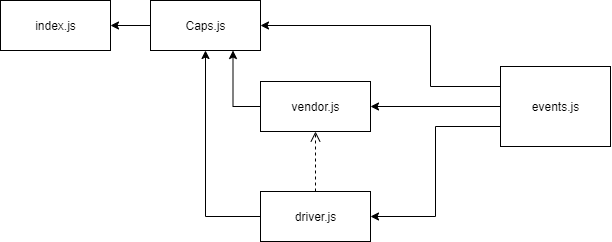

The diagram above was exported from draw.io. Its source (the exported page's mxGraphModel, read from the mxfile embedded in the PNG):
<mxGraphModel dx="723" dy="375" grid="1" gridSize="10" guides="1" tooltips="1" connect="1" arrows="1" fold="1" page="1" pageScale="1" pageWidth="850" pageHeight="1100" background="#ffffff" math="0" shadow="0">
  <root>
    <mxCell id="0" />
    <mxCell id="1" parent="0" />
    <mxCell id="ImhQxWJ1Z-26zh_jL5S5-1" value="index.js" style="html=1;" vertex="1" parent="1">
      <mxGeometry x="140" y="239" width="110" height="50" as="geometry" />
    </mxCell>
    <mxCell id="ImhQxWJ1Z-26zh_jL5S5-5" style="edgeStyle=orthogonalEdgeStyle;rounded=0;orthogonalLoop=1;jettySize=auto;html=1;exitX=0;exitY=0.25;exitDx=0;exitDy=0;entryX=1;entryY=0.5;entryDx=0;entryDy=0;" edge="1" parent="1" source="ImhQxWJ1Z-26zh_jL5S5-2" target="ImhQxWJ1Z-26zh_jL5S5-3">
      <mxGeometry relative="1" as="geometry">
        <Array as="points">
          <mxPoint x="570" y="325" />
          <mxPoint x="570" y="264" />
        </Array>
      </mxGeometry>
    </mxCell>
    <mxCell id="ImhQxWJ1Z-26zh_jL5S5-8" style="edgeStyle=orthogonalEdgeStyle;rounded=0;orthogonalLoop=1;jettySize=auto;html=1;exitX=0;exitY=0.5;exitDx=0;exitDy=0;entryX=1;entryY=0.5;entryDx=0;entryDy=0;" edge="1" parent="1" source="ImhQxWJ1Z-26zh_jL5S5-2" target="ImhQxWJ1Z-26zh_jL5S5-6">
      <mxGeometry relative="1" as="geometry" />
    </mxCell>
    <mxCell id="ImhQxWJ1Z-26zh_jL5S5-9" style="edgeStyle=orthogonalEdgeStyle;rounded=0;orthogonalLoop=1;jettySize=auto;html=1;exitX=0;exitY=0.75;exitDx=0;exitDy=0;entryX=1;entryY=0.5;entryDx=0;entryDy=0;" edge="1" parent="1" source="ImhQxWJ1Z-26zh_jL5S5-2" target="ImhQxWJ1Z-26zh_jL5S5-7">
      <mxGeometry relative="1" as="geometry" />
    </mxCell>
    <mxCell id="ImhQxWJ1Z-26zh_jL5S5-2" value="events.js" style="html=1;" vertex="1" parent="1">
      <mxGeometry x="640" y="305" width="110" height="80" as="geometry" />
    </mxCell>
    <mxCell id="ImhQxWJ1Z-26zh_jL5S5-10" style="edgeStyle=orthogonalEdgeStyle;rounded=0;orthogonalLoop=1;jettySize=auto;html=1;exitX=0;exitY=0.5;exitDx=0;exitDy=0;entryX=1;entryY=0.5;entryDx=0;entryDy=0;" edge="1" parent="1" source="ImhQxWJ1Z-26zh_jL5S5-3" target="ImhQxWJ1Z-26zh_jL5S5-1">
      <mxGeometry relative="1" as="geometry" />
    </mxCell>
    <mxCell id="ImhQxWJ1Z-26zh_jL5S5-3" value="Caps.js" style="html=1;" vertex="1" parent="1">
      <mxGeometry x="290" y="239" width="110" height="50" as="geometry" />
    </mxCell>
    <mxCell id="ImhQxWJ1Z-26zh_jL5S5-4" style="edgeStyle=orthogonalEdgeStyle;rounded=0;orthogonalLoop=1;jettySize=auto;html=1;exitX=0.5;exitY=1;exitDx=0;exitDy=0;" edge="1" parent="1" source="ImhQxWJ1Z-26zh_jL5S5-3" target="ImhQxWJ1Z-26zh_jL5S5-3">
      <mxGeometry relative="1" as="geometry" />
    </mxCell>
    <mxCell id="ImhQxWJ1Z-26zh_jL5S5-11" style="edgeStyle=orthogonalEdgeStyle;rounded=0;orthogonalLoop=1;jettySize=auto;html=1;exitX=0;exitY=0.5;exitDx=0;exitDy=0;entryX=0.75;entryY=1;entryDx=0;entryDy=0;" edge="1" parent="1" source="ImhQxWJ1Z-26zh_jL5S5-6" target="ImhQxWJ1Z-26zh_jL5S5-3">
      <mxGeometry relative="1" as="geometry" />
    </mxCell>
    <mxCell id="ImhQxWJ1Z-26zh_jL5S5-6" value="vendor.js" style="html=1;" vertex="1" parent="1">
      <mxGeometry x="400" y="320" width="110" height="50" as="geometry" />
    </mxCell>
    <mxCell id="ImhQxWJ1Z-26zh_jL5S5-12" style="edgeStyle=orthogonalEdgeStyle;rounded=0;orthogonalLoop=1;jettySize=auto;html=1;exitX=0;exitY=0.5;exitDx=0;exitDy=0;" edge="1" parent="1" source="ImhQxWJ1Z-26zh_jL5S5-7" target="ImhQxWJ1Z-26zh_jL5S5-3">
      <mxGeometry relative="1" as="geometry" />
    </mxCell>
    <mxCell id="ImhQxWJ1Z-26zh_jL5S5-7" value="driver.js" style="html=1;" vertex="1" parent="1">
      <mxGeometry x="400" y="430" width="110" height="50" as="geometry" />
    </mxCell>
    <mxCell id="ImhQxWJ1Z-26zh_jL5S5-13" value="" style="html=1;verticalAlign=bottom;endArrow=open;dashed=1;endSize=8;exitX=0.5;exitY=0;exitDx=0;exitDy=0;entryX=0.5;entryY=1;entryDx=0;entryDy=0;" edge="1" parent="1" source="ImhQxWJ1Z-26zh_jL5S5-7" target="ImhQxWJ1Z-26zh_jL5S5-6">
      <mxGeometry relative="1" as="geometry">
        <mxPoint x="460" y="310" as="sourcePoint" />
        <mxPoint x="380" y="310" as="targetPoint" />
      </mxGeometry>
    </mxCell>
  </root>
</mxGraphModel>